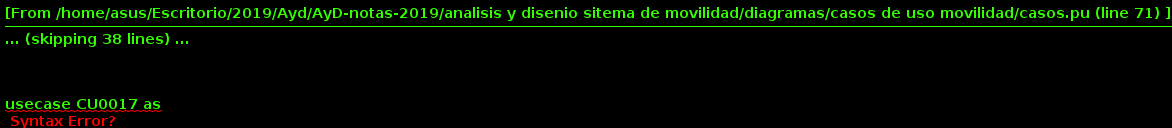

The diagram above was rendered by PlantUML. Its source (embedded in the PNG):
@startuml

header <size:23>**Casos de uso del software de encuestas y analisis de la movilidad de Puerto Madryn. **</size>
left to right direction
:Encuestador: as encuestador
:Investigador: as investigador

rectangle {
usecase CU0001 as "**Loguearse** en el sistema"
usecase CU0002 as "Autoencuestarse"
usecase CU0003 as "Encuestar madre"
usecase CU0004 as "Encuestar padre"
usecase CU0005 as "Encuestar tutor/encargado"
usecase CU0006 as "Encuestar hermanx" 
usecase CU0007 as "Encuestar otro familiar" 
usecase CU0007 as "Registrar ocupaci:" 
usecase CU0007 as "Encuestar otro familiar" 
usecase CU0007 as "Encuestar otro familiar" 
usecase CU0007 as "Encuestar otro familiar" 
usecase CU0007 as "Encuestar otro familiar" 
usecase CU0008 as "Registrar viaje del encuestado "
usecase CU0009 as "Registrar duración de viaje "
usecase CU0010 as "Registrar Costo del viaje"
usecase CU0011 as "Registrar Tramo de viaje "
usecase CU0012 as "Registrar hora"
usecase CU0013 as "Registrar Medio de transporte utilizado "
usecase CU0014 as "Registrar ubicacion de Origen "
usecase CU0015 as "Calle y Altura "
usecase CU0016 as "Registrar ubicacion de destino"
"Filtrar estudiantes por **Escuela**"
"Filtrar encuestados por **Ocupacion**"
"Filtrar encuestados por establecimiento **Destino**"
 "Filtrar encuestados por **Lugar de Residencia**"
 "Filtrar encuestados por **Edad**"
 "Filtrar encuestados por **Genero**"
 "Filtrar encuestados por **Lugar de nacimiento**"
 "Combinar n filtros"
 "Encuestar grupo familiar"
 
 
 
usecase CU0017 as 
usecase CU0018 as 
usecase CU0019 as 
usecase CU0021 as "Identificar Grupo familiar de encuestador"
usecase CU0022 as "Remover encuestas duplicadas"
usecase CU0023 as "Determinar recorridos y modos que finalizan en establecimientos educativos"
usecase CU0024 as "Determinar nivel socioeconomico del encuestado"
usecase CU0025 as "Modificar encuesta"
usecase CU0026 as "Realizar Encuestas a adulto responsable"
usecase CU0027 as "Proposito del viaje"
usecase CU0028 as "Determinar medio de transporte mas utilizado"
usecase CU0020 as "Determinar cantidad máx 
de viajes realizados a diferentes horas
de acuerdo el vehículo utilizado."
usecase CU0030 as "Filtrar Encuestas por Genero"
usecase CU0031 as "Realizar Encuesta a integrantes del hogar identificando relacion con el encuestado"
usecase CU0032 as "Cargar en cuestador"
usecase CU0034 as "Filtrar encuestas por edad"
usecase CU0035 as "Realizar Encuesta a integrantes del hogar"
usecase CU0036 as "Filtrar Encuestas por Genero "
usecase CU0037 as "Releva calidad - muy agradable - agradable - poco agradable - desagradable "
usecase CU0038 as "Filtrar encuestas por edad"
usecase CU0039 as "Filtrar estudiantes por Escuela"
usecase CU0041 as "Filtrar encuestados por Ocupacion"
usecase CU0042 as "Filtrar encuestados por establecimiento Destino"
usecase CU0043 as "Filtrar encuestados por Lugar de nacimiento"
usecase CU0044 as "Filtrar encuestas por encuestador "
usecase CU0045 as 
usecase CU0046 as 
usecase CU0047 as 
usecase CU0048 as 
usecase CU0049 as 
usecase CU0050 as 
usecase CU0051 as 
usecase CU0052 as 
usecase CU0053 as 
usecase CU0054 as "revisar" 

encuestador -- CU0001 
encuestador -- CU0002 
encuestador -- CU0003
encuestador -- CU0004
encuestador -right- CU0013 
encuestador -- CU0045 

investigador -- CU0001
investigador -- CU0005
investigador -- CU0006 
investigador -- CU0007 
investigador -- CU0008
investigador -- CU0010 
investigador -- CU0011 
investigador -- CU0012 

CU0013 ..down..>  CU0014
CU0013 ..down..>  CU0015
CU0013 ..down..>  CU0016
CU0013 ..down..>  CU0017
    CU0013 ..down..>  CU0018
CU0013 ..down..>  CU0019

CU0045 ..down..>CU0046
CU0045 ..down..>CU0047
CU0045 ..down..>CU0048
CU0045 ..down..>CU0049
CU0045 ..down..>CU0050
CU0045 ..down..>CU0051
CU0045 ..down..>CU0052
CU0045 ..down..>CU0053
CU0045 ..down..>CU0054
}
@enduml